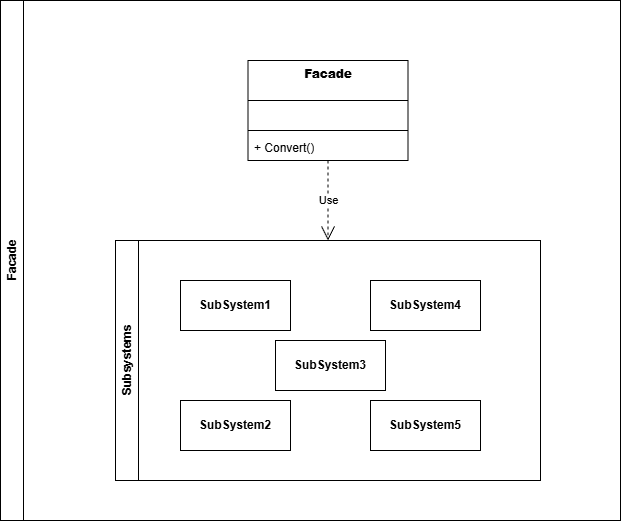

The diagram above was exported from draw.io. Its source (the exported page's mxGraphModel, read from the mxfile embedded in the PNG):
<mxGraphModel dx="662" dy="475" grid="1" gridSize="10" guides="1" tooltips="1" connect="1" arrows="1" fold="1" page="1" pageScale="1" pageWidth="827" pageHeight="1169" background="#ffffff" math="0" shadow="0">
  <root>
    <mxCell id="0" />
    <mxCell id="1" parent="0" />
    <mxCell id="KIdYqX5zoWtR-VfIv1Ut-6" value="&lt;b&gt;SubSystem1&lt;/b&gt;" style="html=1;whiteSpace=wrap;" parent="1" vertex="1">
      <mxGeometry x="200" y="280" width="110" height="50" as="geometry" />
    </mxCell>
    <mxCell id="KIdYqX5zoWtR-VfIv1Ut-7" value="&lt;b&gt;SubSystem3&lt;/b&gt;" style="html=1;whiteSpace=wrap;" parent="1" vertex="1">
      <mxGeometry x="295" y="340" width="110" height="50" as="geometry" />
    </mxCell>
    <mxCell id="KIdYqX5zoWtR-VfIv1Ut-8" value="&lt;b&gt;SubSystem4&lt;/b&gt;" style="html=1;whiteSpace=wrap;" parent="1" vertex="1">
      <mxGeometry x="390" y="280" width="110" height="50" as="geometry" />
    </mxCell>
    <mxCell id="KIdYqX5zoWtR-VfIv1Ut-9" value="&lt;b&gt;SubSystem5&lt;/b&gt;" style="html=1;whiteSpace=wrap;" parent="1" vertex="1">
      <mxGeometry x="390" y="400" width="110" height="50" as="geometry" />
    </mxCell>
    <mxCell id="KIdYqX5zoWtR-VfIv1Ut-10" value="&lt;b&gt;SubSystem2&lt;/b&gt;" style="html=1;whiteSpace=wrap;" parent="1" vertex="1">
      <mxGeometry x="200" y="400" width="110" height="50" as="geometry" />
    </mxCell>
    <mxCell id="KIdYqX5zoWtR-VfIv1Ut-14" value="Subsystems" style="swimlane;horizontal=0;whiteSpace=wrap;html=1;" parent="1" vertex="1">
      <mxGeometry x="135" y="240" width="425" height="240" as="geometry" />
    </mxCell>
    <mxCell id="2" value="Facade" style="swimlane;horizontal=0;whiteSpace=wrap;html=1;" vertex="1" parent="1">
      <mxGeometry x="20" width="620" height="520" as="geometry" />
    </mxCell>
    <mxCell id="83oMG1Soc3TxK7EO06dk-6" value="&lt;b&gt;Facade&lt;/b&gt;" style="swimlane;fontStyle=1;align=center;verticalAlign=top;childLayout=stackLayout;horizontal=1;startSize=40;horizontalStack=0;resizeParent=1;resizeParentMax=0;resizeLast=0;collapsible=1;marginBottom=0;whiteSpace=wrap;html=1;" parent="2" vertex="1">
      <mxGeometry x="247.5" y="60" width="160" height="100" as="geometry" />
    </mxCell>
    <mxCell id="83oMG1Soc3TxK7EO06dk-7" value="&amp;nbsp;" style="text;strokeColor=none;fillColor=none;align=left;verticalAlign=top;spacingLeft=4;spacingRight=4;overflow=hidden;rotatable=0;points=[[0,0.5],[1,0.5]];portConstraint=eastwest;whiteSpace=wrap;html=1;" parent="83oMG1Soc3TxK7EO06dk-6" vertex="1">
      <mxGeometry y="40" width="160" height="26" as="geometry" />
    </mxCell>
    <mxCell id="83oMG1Soc3TxK7EO06dk-8" value="" style="line;strokeWidth=1;fillColor=none;align=left;verticalAlign=middle;spacingTop=-1;spacingLeft=3;spacingRight=3;rotatable=0;labelPosition=right;points=[];portConstraint=eastwest;strokeColor=inherit;" parent="83oMG1Soc3TxK7EO06dk-6" vertex="1">
      <mxGeometry y="66" width="160" height="8" as="geometry" />
    </mxCell>
    <mxCell id="83oMG1Soc3TxK7EO06dk-9" value="+ Convert()" style="text;strokeColor=none;fillColor=none;align=left;verticalAlign=top;spacingLeft=4;spacingRight=4;overflow=hidden;rotatable=0;points=[[0,0.5],[1,0.5]];portConstraint=eastwest;whiteSpace=wrap;html=1;" parent="83oMG1Soc3TxK7EO06dk-6" vertex="1">
      <mxGeometry y="74" width="160" height="26" as="geometry" />
    </mxCell>
    <mxCell id="3" value="Use" style="endArrow=open;endSize=12;dashed=1;html=1;entryX=0.5;entryY=0;entryDx=0;entryDy=0;" edge="1" parent="1" source="83oMG1Soc3TxK7EO06dk-6" target="KIdYqX5zoWtR-VfIv1Ut-14">
      <mxGeometry width="160" relative="1" as="geometry">
        <mxPoint x="260" y="220" as="sourcePoint" />
        <mxPoint x="420" y="220" as="targetPoint" />
      </mxGeometry>
    </mxCell>
  </root>
</mxGraphModel>